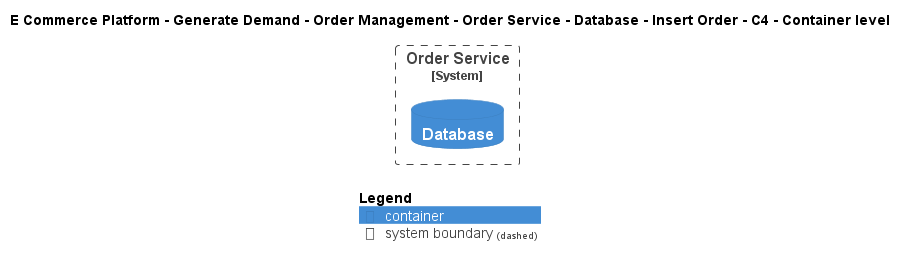

The diagram above was rendered by PlantUML. Its source (embedded in the PNG):
@startuml
!include ..\..\..\..\..\..\..\..\..\.c4s\C4_Container.puml

AddElementTag("c4interflow:lifecycle:new", $bgColor=green, $fontColor=#ffffff, $borderColor=green, $shadowing="False")
AddElementTag("c4interflow:lifecycle:changed", $bgColor=orange, $fontColor=#ffffff, $borderColor=orange, $shadowing="False")
AddElementTag("c4interflow:lifecycle:removed", $bgColor=red, $fontColor=#ffffff, $borderColor=red, $shadowing="False")

AddRelTag("c4interflow:lifecycle:new", $textColor=green, $lineColor=green)
AddRelTag("c4interflow:lifecycle:changed", $textColor=orange, $lineColor=orange)
AddRelTag("c4interflow:lifecycle:removed", $textColor=red, $lineColor=red)

SHOW_PERSON_PORTRAIT()
LAYOUT_TOP_DOWN()

skinparam linetype polyline

title E Commerce Platform - Generate Demand - Order Management - Order Service - Database - Insert Order - C4 - Container level


System_Boundary(ECommercePlatform.GenerateDemand.OrderManagement.SoftwareSystems.OrderService, "Order Service") {
    ContainerDb(ECommercePlatform.GenerateDemand.OrderManagement.SoftwareSystems.OrderService.Containers.Database, "Database", "", "")
}



SHOW_LEGEND()
@enduml